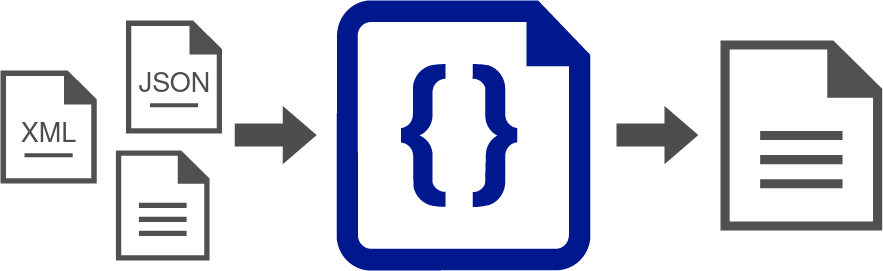

The diagram above was exported from draw.io. Its source (the exported page's mxGraphModel, read from the mxfile embedded in the PNG):
<mxGraphModel dx="1903" dy="561" grid="1" gridSize="10" guides="1" tooltips="1" connect="1" arrows="1" fold="1" page="1" pageScale="1" pageWidth="850" pageHeight="1100" math="0" shadow="0">
  <root>
    <mxCell id="0" />
    <mxCell id="1" parent="0" />
    <mxCell id="XOdMSfuqIZr-k6imG4Kk-4" value="" style="group;strokeColor=none;strokeWidth=1;fillColor=none;" vertex="1" connectable="0" parent="1">
      <mxGeometry x="-16" y="150" width="115.42848196699042" height="113" as="geometry" />
    </mxCell>
    <mxCell id="XOdMSfuqIZr-k6imG4Kk-2" value="" style="sketch=0;pointerEvents=1;shadow=0;dashed=0;html=1;strokeColor=none;fillColor=#505050;labelPosition=center;verticalLabelPosition=bottom;verticalAlign=top;outlineConnect=0;align=center;shape=mxgraph.office.concepts.document_blank;" vertex="1" parent="XOdMSfuqIZr-k6imG4Kk-4">
      <mxGeometry width="96.17" height="112.99999999999999" as="geometry" />
    </mxCell>
    <mxCell id="XOdMSfuqIZr-k6imG4Kk-3" value="XML" style="text;html=1;align=center;verticalAlign=middle;resizable=0;points=[];autosize=1;strokeColor=none;fillColor=none;fontSize=27;fontColor=#4D4D4D;" vertex="1" parent="XOdMSfuqIZr-k6imG4Kk-4">
      <mxGeometry x="8.088481966990422" y="40.00254335260115" width="80" height="50" as="geometry" />
    </mxCell>
    <mxCell id="XOdMSfuqIZr-k6imG4Kk-39" value="" style="endArrow=none;html=1;rounded=0;fillStyle=auto;fontSize=27;strokeColor=#4D4D4D;strokeWidth=4;fillColor=none;gradientColor=none;" edge="1" parent="XOdMSfuqIZr-k6imG4Kk-4">
      <mxGeometry width="50" height="50" relative="1" as="geometry">
        <mxPoint x="23.99000000000001" y="84.8" as="sourcePoint" />
        <mxPoint x="72.18000000000006" y="84.8" as="targetPoint" />
      </mxGeometry>
    </mxCell>
    <mxCell id="XOdMSfuqIZr-k6imG4Kk-5" value="" style="group;fillColor=none;" vertex="1" connectable="0" parent="1">
      <mxGeometry x="99.43" y="100" width="118.89652516470828" height="113" as="geometry" />
    </mxCell>
    <mxCell id="XOdMSfuqIZr-k6imG4Kk-6" value="" style="sketch=0;pointerEvents=1;shadow=0;dashed=0;html=1;strokeColor=none;fillColor=#505050;labelPosition=center;verticalLabelPosition=bottom;verticalAlign=top;outlineConnect=0;align=center;shape=mxgraph.office.concepts.document_blank;" vertex="1" parent="XOdMSfuqIZr-k6imG4Kk-5">
      <mxGeometry x="10" width="96.17" height="112.99999999999999" as="geometry" />
    </mxCell>
    <mxCell id="XOdMSfuqIZr-k6imG4Kk-7" value="&lt;font style=&quot;font-size: 27px;&quot; color=&quot;#4D4D4D&quot;&gt;JSON&lt;/font&gt;" style="text;html=1;align=center;verticalAlign=middle;resizable=0;points=[];autosize=1;strokeColor=none;fillColor=none;fontSize=27;" vertex="1" parent="XOdMSfuqIZr-k6imG4Kk-5">
      <mxGeometry x="8.08652516470828" y="40.00254335260115" width="100" height="50" as="geometry" />
    </mxCell>
    <mxCell id="XOdMSfuqIZr-k6imG4Kk-41" value="" style="endArrow=none;html=1;rounded=0;fillStyle=auto;fontSize=27;strokeColor=#4D4D4D;strokeWidth=4;fillColor=none;gradientColor=none;" edge="1" parent="XOdMSfuqIZr-k6imG4Kk-5">
      <mxGeometry width="50" height="50" relative="1" as="geometry">
        <mxPoint x="33.98999999999995" y="84.79999999999995" as="sourcePoint" />
        <mxPoint x="82.18" y="84.79999999999995" as="targetPoint" />
      </mxGeometry>
    </mxCell>
    <mxCell id="XOdMSfuqIZr-k6imG4Kk-14" value="" style="shape=flexArrow;endArrow=classic;html=1;rounded=0;fontSize=37;fillColor=#4D4D4D;gradientColor=none;fillStyle=auto;strokeWidth=7;strokeColor=#4D4D4D;" edge="1" parent="1">
      <mxGeometry width="50" height="50" relative="1" as="geometry">
        <mxPoint x="218.33" y="214.56999999999996" as="sourcePoint" />
        <mxPoint x="298.33" y="214.56999999999996" as="targetPoint" />
      </mxGeometry>
    </mxCell>
    <mxCell id="XOdMSfuqIZr-k6imG4Kk-15" value="" style="shape=flexArrow;endArrow=classic;html=1;rounded=0;fontSize=37;strokeWidth=7;strokeColor=#4D4D4D;fillColor=#4D4D4D;" edge="1" parent="1">
      <mxGeometry width="50" height="50" relative="1" as="geometry">
        <mxPoint x="599.9999999999999" y="214.56999999999996" as="sourcePoint" />
        <mxPoint x="679.9999999999999" y="214.56999999999996" as="targetPoint" />
      </mxGeometry>
    </mxCell>
    <mxCell id="XOdMSfuqIZr-k6imG4Kk-18" value="" style="sketch=0;pointerEvents=1;shadow=0;dashed=0;html=1;strokeColor=none;fillColor=#505050;labelPosition=center;verticalLabelPosition=bottom;verticalAlign=top;outlineConnect=0;align=center;shape=mxgraph.office.concepts.document;fontSize=37;" vertex="1" parent="1">
      <mxGeometry x="99.43" y="230" width="93.62" height="110" as="geometry" />
    </mxCell>
    <mxCell id="XOdMSfuqIZr-k6imG4Kk-25" value="" style="sketch=0;pointerEvents=1;shadow=0;dashed=0;html=1;strokeColor=none;fillColor=#505050;labelPosition=center;verticalLabelPosition=bottom;verticalAlign=top;outlineConnect=0;align=center;shape=mxgraph.office.concepts.document;fontSize=37;" vertex="1" parent="1">
      <mxGeometry x="704.0000000000001" y="120" width="161.7" height="190" as="geometry" />
    </mxCell>
    <mxCell id="XOdMSfuqIZr-k6imG4Kk-26" value="" style="sketch=0;aspect=fixed;pointerEvents=1;shadow=0;dashed=0;html=1;strokeColor=none;labelPosition=center;verticalLabelPosition=bottom;verticalAlign=top;align=center;fillColor=#00188D;shape=mxgraph.azure.code_file;fontSize=37;container=0;perimeter=rectanglePerimeter;" vertex="1" parent="1">
      <mxGeometry x="320" y="80" width="253.8" height="270" as="geometry" />
    </mxCell>
  </root>
</mxGraphModel>